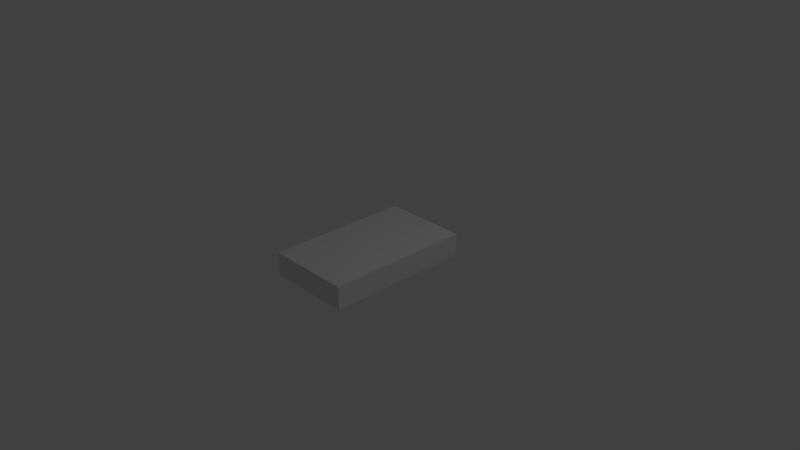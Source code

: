 # Source: book.blend  (saved by Blender 2.79.0; exported with 4.5.12 LTS)
import bpy
from mathutils import Matrix  # noqa: F401  (used for matrix-valued properties, if any)

bpy.ops.wm.read_factory_settings(use_empty=True)
scene = bpy.context.scene
scene.name = 'Scene'

# ---- collections
col_collection_1 = bpy.data.collections.new('Collection 1'); scene.collection.children.link(col_collection_1)

# ---- materials (node trees are filled in below, after node groups)
mat_material_001 = bpy.data.materials.new('Material.001')
mat_material_001.alpha_threshold = 0.0
mat_material_001.use_transparent_shadow = False
mat_material_001.roughness = 0.5

# ---- material node trees

# ---- world
world_world = bpy.data.worlds.new('World'); scene.world = world_world
world_world.color = (0.05088, 0.05088, 0.05088)
world_world.use_sun_shadow = False
world_world.sun_shadow_jitter_overblur = 0.0
world_world.cycles.sampling_method = 'MANUAL'

# ---- cameras
cam_camera = bpy.data.cameras.new('Camera')
cam_camera.clip_end = 100.0
cam_camera.lens = 35.0
cam_camera.sensor_width = 32.0
cam_camera.sensor_height = 18.0
cam_camera.ortho_scale = 7.314
cam_camera.dof.focus_distance = 0.0
cam_camera.dof.aperture_fstop = 128.0

# ---- lights
light_lamp = bpy.data.lights.new('Lamp', 'POINT')
light_lamp.transmission_factor = 0.0
light_lamp.cutoff_distance = 30.0
light_lamp.energy = 100.0
light_lamp.shadow_buffer_clip_start = 1.001
light_lamp.shadow_soft_size = 0.1
light_lamp.shadow_maximum_resolution = 0.006
light_lamp.use_absolute_resolution = True

# ---- meshes
me_cube_002 = bpy.data.meshes.new('Cube.002')
me_cube_002.from_pydata([(-1.0, -1.0, -1.0), (-1.0, -1.0, 1.0), (-1.0, 1.0, -1.0), (-1.0, 1.0, 1.0), (1.0, -1.0, -1.0), (1.0, -1.0, 1.0), (1.0, 1.0, -1.0), (1.0, 1.0, 1.0)], [], [(0, 1, 3, 2), (2, 3, 7, 6), (6, 7, 5, 4), (4, 5, 1, 0), (2, 6, 4, 0), (7, 3, 1, 5)])
_uv = me_cube_002.uv_layers.new(name='UVMap')
_uv.uv.foreach_set('vector', [0.2717, 0.1551, 0.158, 0.1551, 0.158, 0.04147, 0.2717, 0.04147, 0.1512, 0.2756, 0.03757, 0.2756, 0.03757, 0.1619, 0.1512, 0.1619, 0.1512, 0.1551, 0.03757, 0.1551, 0.03757, 0.04147, 0.1512, 0.04147, 0.158, 0.2756, 0.158, 0.1619, 0.2717, 0.1619, 0.2717, 0.2756, 0.3921, 0.1551, 0.2785, 0.1551, 0.2785, 0.04147, 0.3921, 0.04147, 0.8692, 0.9209, 0.4433, 0.9209, 0.4433, 0.1963, 0.8692, 0.1963])
me_cube_002.materials.append(mat_material_001)
me_cube_002.use_remesh_preserve_volume = False
me_cube_002.use_remesh_preserve_attributes = False
me_cube_002.use_mirror_vertex_groups = False
me_cube_002.use_paint_bone_selection = False
me_cube_002.use_paint_mask = True
me_cube_002.update()

# ---- objects
ob_lamp = bpy.data.objects.new('Lamp', light_lamp)
ob_camera = bpy.data.objects.new('Camera', cam_camera)
ob_book = bpy.data.objects.new('Book', me_cube_002)

# ---- transforms, parenting, visibility, modifiers, constraints
ob_lamp.location = (4.076, 1.005, 5.904)
ob_lamp.rotation_euler = (0.6503, 0.05522, 1.866)
ob_lamp.lock_rotations_4d = False
ob_lamp.empty_display_type = 'ARROWS'
ob_lamp.color = (0.0, 0.0, 0.0, 0.0)
ob_lamp.lineart.crease_threshold = 0.0
ob_camera.location = (7.481, -6.508, 5.344)
ob_camera.rotation_euler = (1.109, 0.0, 0.8149)
ob_camera.lock_rotations_4d = False
ob_camera.empty_display_type = 'ARROWS'
ob_camera.color = (0.0, 0.0, 0.0, 0.0)
ob_camera.display_type = 'WIRE'
ob_camera.lineart.crease_threshold = 0.0
ob_book.location = (0.0, 0.0, 0.0)
ob_book.scale = (0.5878, 1.0, 0.1568)
ob_book.lineart.crease_threshold = 0.0

# ---- collection membership
col_collection_1.objects.link(ob_lamp)
col_collection_1.objects.link(ob_camera)
col_collection_1.objects.link(ob_book)

# ---- scene / render settings (as saved in the file)
scene.camera = ob_camera
scene.frame_start = 1; scene.frame_end = 250; scene.frame_set(1)
scene.render.engine = 'BLENDER_EEVEE_NEXT'
scene.render.resolution_percentage = 50
scene.render.dither_intensity = 0.0
scene.cycles.use_denoising = False
scene.cycles.samples = 128
scene.cycles.sampling_pattern = 'TABULATED_SOBOL'
scene.cycles.use_adaptive_sampling = False
scene.cycles.use_light_tree = False
scene.cycles.blur_glossy = 0.0
scene.cycles.sample_clamp_indirect = 0.0
scene.view_settings.view_transform = 'Standard'
bpy.context.view_layer.update()
